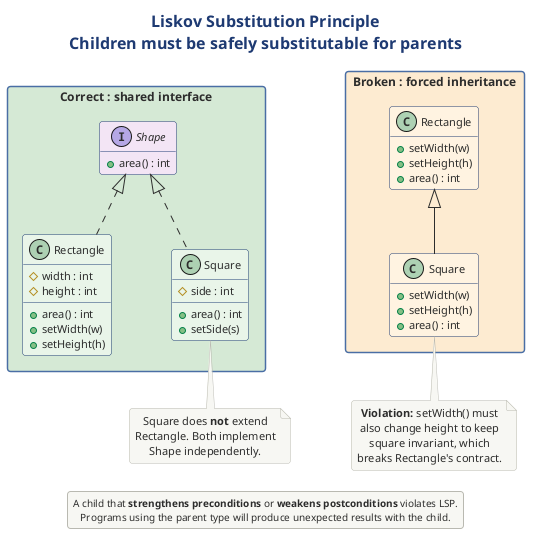

The diagram above was rendered by PlantUML. Its source (embedded in the PNG):
@startuml
skinparam nodesep 60
!include ../../../../../../tooling/styles/plantuml/structural/class-diagram-style.iuml

skinparam ranksep 45

title **Liskov Substitution Principle**\nChildren must be safely substitutable for parents

package "Correct : shared interface" #D5E8D4 {
  interface "Shape" as shp #F3E5F5 {
    + area() : int
  }
  class "Rectangle" as rect #E8F5E9 {
    # width : int
    # height : int
    + area() : int
    + setWidth(w)
    + setHeight(h)
  }
  class "Square" as sq_good #E8F5E9 {
    # side : int
    + area() : int
    + setSide(s)
  }
  shp <|.. rect
  shp <|.. sq_good
}

package "Broken : forced inheritance" #FDEBD0 {
  class "Rectangle " as rect2 #FFF3E0 {
    + setWidth(w)
    + setHeight(h)
    + area() : int
  }
  class "Square " as sq_bad #FFF3E0 {
    + setWidth(w)
    + setHeight(h)
    + area() : int
  }
  rect2 <|-- sq_bad
}

note bottom of sq_good
  Square does **not** extend
  Rectangle. Both implement
  Shape independently.
end note

note bottom of sq_bad
  **Violation:** setWidth() must
  also change height to keep
  square invariant, which
  breaks Rectangle's contract.
end note

legend bottom
  A child that **strengthens preconditions** or **weakens postconditions** violates LSP.
  Programs using the parent type will produce unexpected results with the child.
end legend

@enduml